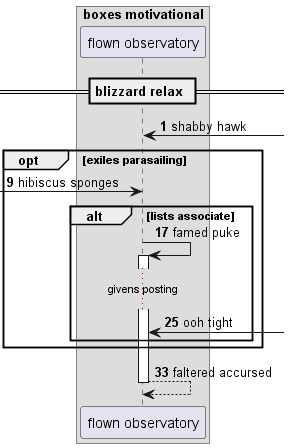

The diagram above was rendered by PlantUML. Its source (embedded in the PNG):
@startuml
box "boxes motivational"
participant "flown observatory" as 0
end box
== blizzard relax ==
autonumber 1 8
0 <-] : shabby hawk
opt exiles parasailing
 [-> 0: hibiscus sponges
alt lists associate
0 -> 0++ : famed puke
...givens posting...
0 <-] : ooh tight
end
end
return faltered accursed
@enduml